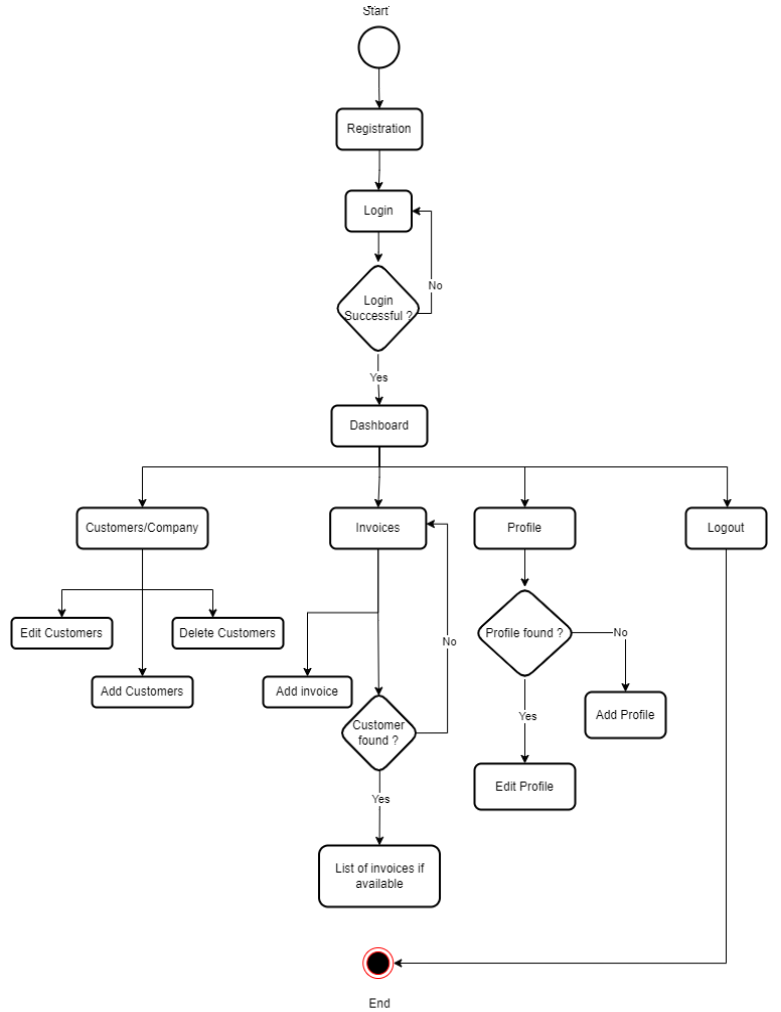

The diagram above was exported from draw.io. Its source (the exported page's mxGraphModel, read from the mxfile embedded in the PNG):
<mxGraphModel dx="2240" dy="1316" grid="1" gridSize="10" guides="1" tooltips="1" connect="1" arrows="1" fold="1" page="1" pageScale="1" pageWidth="850" pageHeight="1100" math="0" shadow="0">
  <root>
    <mxCell id="0" />
    <mxCell id="1" parent="0" />
    <mxCell id="H6FOCQVQs60QflcFcsZo-3" value="" style="edgeStyle=orthogonalEdgeStyle;rounded=0;orthogonalLoop=1;jettySize=auto;html=1;" edge="1" parent="1" source="H6FOCQVQs60QflcFcsZo-1" target="H6FOCQVQs60QflcFcsZo-2">
      <mxGeometry relative="1" as="geometry" />
    </mxCell>
    <mxCell id="H6FOCQVQs60QflcFcsZo-1" value="" style="strokeWidth=2;html=1;shape=mxgraph.flowchart.start_2;whiteSpace=wrap;" vertex="1" parent="1">
      <mxGeometry x="405" y="40" width="40" height="40" as="geometry" />
    </mxCell>
    <mxCell id="H6FOCQVQs60QflcFcsZo-16" value="" style="edgeStyle=orthogonalEdgeStyle;rounded=0;orthogonalLoop=1;jettySize=auto;html=1;" edge="1" parent="1" source="H6FOCQVQs60QflcFcsZo-2" target="H6FOCQVQs60QflcFcsZo-15">
      <mxGeometry relative="1" as="geometry" />
    </mxCell>
    <mxCell id="H6FOCQVQs60QflcFcsZo-2" value="Registration" style="rounded=1;whiteSpace=wrap;html=1;strokeWidth=2;" vertex="1" parent="1">
      <mxGeometry x="383" y="120" width="85" height="40" as="geometry" />
    </mxCell>
    <mxCell id="H6FOCQVQs60QflcFcsZo-7" value="" style="edgeStyle=orthogonalEdgeStyle;rounded=0;orthogonalLoop=1;jettySize=auto;html=1;" edge="1" parent="1" source="H6FOCQVQs60QflcFcsZo-4" target="H6FOCQVQs60QflcFcsZo-6">
      <mxGeometry relative="1" as="geometry" />
    </mxCell>
    <mxCell id="H6FOCQVQs60QflcFcsZo-8" value="Yes" style="edgeLabel;html=1;align=center;verticalAlign=middle;resizable=0;points=[];" vertex="1" connectable="0" parent="H6FOCQVQs60QflcFcsZo-7">
      <mxGeometry x="-0.1175" relative="1" as="geometry">
        <mxPoint as="offset" />
      </mxGeometry>
    </mxCell>
    <mxCell id="H6FOCQVQs60QflcFcsZo-19" value="" style="edgeStyle=orthogonalEdgeStyle;rounded=0;orthogonalLoop=1;jettySize=auto;html=1;entryX=1;entryY=0.5;entryDx=0;entryDy=0;" edge="1" parent="1" source="H6FOCQVQs60QflcFcsZo-4" target="H6FOCQVQs60QflcFcsZo-15">
      <mxGeometry relative="1" as="geometry">
        <mxPoint x="529.25" y="320" as="targetPoint" />
        <Array as="points">
          <mxPoint x="477" y="320" />
          <mxPoint x="477" y="220" />
        </Array>
      </mxGeometry>
    </mxCell>
    <mxCell id="H6FOCQVQs60QflcFcsZo-20" value="No" style="edgeLabel;html=1;align=center;verticalAlign=middle;resizable=0;points=[];" vertex="1" connectable="0" parent="H6FOCQVQs60QflcFcsZo-19">
      <mxGeometry x="-0.3705" y="-3" relative="1" as="geometry">
        <mxPoint as="offset" />
      </mxGeometry>
    </mxCell>
    <mxCell id="H6FOCQVQs60QflcFcsZo-4" value="Login Successful ?" style="rhombus;whiteSpace=wrap;html=1;rounded=1;strokeWidth=2;" vertex="1" parent="1">
      <mxGeometry x="380.5" y="270" width="87.5" height="90" as="geometry" />
    </mxCell>
    <mxCell id="H6FOCQVQs60QflcFcsZo-22" value="" style="edgeStyle=orthogonalEdgeStyle;rounded=0;orthogonalLoop=1;jettySize=auto;html=1;" edge="1" parent="1" source="H6FOCQVQs60QflcFcsZo-6" target="H6FOCQVQs60QflcFcsZo-21">
      <mxGeometry relative="1" as="geometry">
        <Array as="points">
          <mxPoint x="426" y="470" />
        </Array>
      </mxGeometry>
    </mxCell>
    <mxCell id="H6FOCQVQs60QflcFcsZo-32" value="" style="edgeStyle=orthogonalEdgeStyle;rounded=0;orthogonalLoop=1;jettySize=auto;html=1;" edge="1" parent="1" source="H6FOCQVQs60QflcFcsZo-6" target="H6FOCQVQs60QflcFcsZo-31">
      <mxGeometry relative="1" as="geometry" />
    </mxCell>
    <mxCell id="H6FOCQVQs60QflcFcsZo-46" value="" style="edgeStyle=orthogonalEdgeStyle;rounded=0;orthogonalLoop=1;jettySize=auto;html=1;" edge="1" parent="1" source="H6FOCQVQs60QflcFcsZo-6" target="H6FOCQVQs60QflcFcsZo-45">
      <mxGeometry relative="1" as="geometry">
        <Array as="points">
          <mxPoint x="426" y="470" />
          <mxPoint x="570" y="470" />
        </Array>
      </mxGeometry>
    </mxCell>
    <mxCell id="H6FOCQVQs60QflcFcsZo-57" value="" style="edgeStyle=orthogonalEdgeStyle;rounded=0;orthogonalLoop=1;jettySize=auto;html=1;exitX=0.5;exitY=1;exitDx=0;exitDy=0;" edge="1" parent="1" source="H6FOCQVQs60QflcFcsZo-6" target="H6FOCQVQs60QflcFcsZo-56">
      <mxGeometry relative="1" as="geometry">
        <mxPoint x="473" y="470" as="sourcePoint" />
        <mxPoint x="770" y="560" as="targetPoint" />
        <Array as="points">
          <mxPoint x="426" y="470" />
          <mxPoint x="771" y="470" />
        </Array>
      </mxGeometry>
    </mxCell>
    <mxCell id="H6FOCQVQs60QflcFcsZo-6" value="Dashboard" style="whiteSpace=wrap;html=1;rounded=1;strokeWidth=2;" vertex="1" parent="1">
      <mxGeometry x="378" y="410" width="95" height="40" as="geometry" />
    </mxCell>
    <mxCell id="H6FOCQVQs60QflcFcsZo-17" value="" style="edgeStyle=orthogonalEdgeStyle;rounded=0;orthogonalLoop=1;jettySize=auto;html=1;" edge="1" parent="1" source="H6FOCQVQs60QflcFcsZo-15" target="H6FOCQVQs60QflcFcsZo-4">
      <mxGeometry relative="1" as="geometry" />
    </mxCell>
    <mxCell id="H6FOCQVQs60QflcFcsZo-15" value="Login" style="whiteSpace=wrap;html=1;rounded=1;strokeWidth=2;" vertex="1" parent="1">
      <mxGeometry x="392" y="200" width="65.5" height="40" as="geometry" />
    </mxCell>
    <mxCell id="H6FOCQVQs60QflcFcsZo-30" value="" style="edgeStyle=orthogonalEdgeStyle;rounded=0;orthogonalLoop=1;jettySize=auto;html=1;" edge="1" parent="1" source="H6FOCQVQs60QflcFcsZo-21" target="H6FOCQVQs60QflcFcsZo-29">
      <mxGeometry relative="1" as="geometry">
        <Array as="points">
          <mxPoint x="190" y="590" />
          <mxPoint x="260" y="590" />
        </Array>
      </mxGeometry>
    </mxCell>
    <mxCell id="H6FOCQVQs60QflcFcsZo-21" value="Customers/Company" style="whiteSpace=wrap;html=1;rounded=1;strokeWidth=2;" vertex="1" parent="1">
      <mxGeometry x="125.02" y="510" width="130" height="40" as="geometry" />
    </mxCell>
    <mxCell id="H6FOCQVQs60QflcFcsZo-26" value="" style="edgeStyle=orthogonalEdgeStyle;rounded=0;orthogonalLoop=1;jettySize=auto;html=1;exitX=0.5;exitY=1;exitDx=0;exitDy=0;entryX=0.5;entryY=0;entryDx=0;entryDy=0;" edge="1" parent="1" source="H6FOCQVQs60QflcFcsZo-21" target="H6FOCQVQs60QflcFcsZo-25">
      <mxGeometry relative="1" as="geometry">
        <mxPoint x="110.00448275862092" y="590" as="sourcePoint" />
        <mxPoint x="90.00448275862092" y="545" as="targetPoint" />
        <Array as="points">
          <mxPoint x="190" y="590" />
          <mxPoint x="110" y="590" />
        </Array>
      </mxGeometry>
    </mxCell>
    <mxCell id="H6FOCQVQs60QflcFcsZo-28" value="" style="edgeStyle=orthogonalEdgeStyle;rounded=0;orthogonalLoop=1;jettySize=auto;html=1;exitX=0.5;exitY=1;exitDx=0;exitDy=0;" edge="1" parent="1" source="H6FOCQVQs60QflcFcsZo-21" target="H6FOCQVQs60QflcFcsZo-27">
      <mxGeometry relative="1" as="geometry">
        <mxPoint x="110.00448275862092" y="590" as="sourcePoint" />
      </mxGeometry>
    </mxCell>
    <mxCell id="H6FOCQVQs60QflcFcsZo-25" value="Edit Customers" style="whiteSpace=wrap;html=1;rounded=1;strokeWidth=2;" vertex="1" parent="1">
      <mxGeometry x="60" y="617.5" width="100" height="30" as="geometry" />
    </mxCell>
    <mxCell id="H6FOCQVQs60QflcFcsZo-27" value="Add Customers" style="whiteSpace=wrap;html=1;rounded=1;strokeWidth=2;" vertex="1" parent="1">
      <mxGeometry x="140.02" y="675" width="100" height="30" as="geometry" />
    </mxCell>
    <mxCell id="H6FOCQVQs60QflcFcsZo-29" value="Delete Customers" style="whiteSpace=wrap;html=1;rounded=1;strokeWidth=2;" vertex="1" parent="1">
      <mxGeometry x="220" y="617.5" width="110" height="30" as="geometry" />
    </mxCell>
    <mxCell id="H6FOCQVQs60QflcFcsZo-34" value="" style="edgeStyle=orthogonalEdgeStyle;rounded=0;orthogonalLoop=1;jettySize=auto;html=1;" edge="1" parent="1" source="H6FOCQVQs60QflcFcsZo-31" target="H6FOCQVQs60QflcFcsZo-33">
      <mxGeometry relative="1" as="geometry" />
    </mxCell>
    <mxCell id="H6FOCQVQs60QflcFcsZo-38" value="" style="edgeStyle=orthogonalEdgeStyle;rounded=0;orthogonalLoop=1;jettySize=auto;html=1;entryX=0.498;entryY=0.046;entryDx=0;entryDy=0;entryPerimeter=0;" edge="1" parent="1" source="H6FOCQVQs60QflcFcsZo-31" target="H6FOCQVQs60QflcFcsZo-37">
      <mxGeometry relative="1" as="geometry" />
    </mxCell>
    <mxCell id="H6FOCQVQs60QflcFcsZo-31" value="Invoices" style="whiteSpace=wrap;html=1;rounded=1;strokeWidth=2;" vertex="1" parent="1">
      <mxGeometry x="376.62" y="510" width="95.25" height="40" as="geometry" />
    </mxCell>
    <mxCell id="H6FOCQVQs60QflcFcsZo-33" value="Add invoice" style="whiteSpace=wrap;html=1;rounded=1;strokeWidth=2;" vertex="1" parent="1">
      <mxGeometry x="310" y="675" width="88.01" height="30" as="geometry" />
    </mxCell>
    <mxCell id="H6FOCQVQs60QflcFcsZo-40" value="" style="edgeStyle=orthogonalEdgeStyle;rounded=0;orthogonalLoop=1;jettySize=auto;html=1;exitX=0.51;exitY=0.935;exitDx=0;exitDy=0;exitPerimeter=0;" edge="1" parent="1" source="H6FOCQVQs60QflcFcsZo-37" target="H6FOCQVQs60QflcFcsZo-39">
      <mxGeometry relative="1" as="geometry" />
    </mxCell>
    <mxCell id="H6FOCQVQs60QflcFcsZo-41" value="Yes" style="edgeLabel;html=1;align=center;verticalAlign=middle;resizable=0;points=[];" vertex="1" connectable="0" parent="H6FOCQVQs60QflcFcsZo-40">
      <mxGeometry x="-0.233" relative="1" as="geometry">
        <mxPoint as="offset" />
      </mxGeometry>
    </mxCell>
    <mxCell id="H6FOCQVQs60QflcFcsZo-43" value="" style="edgeStyle=orthogonalEdgeStyle;rounded=0;orthogonalLoop=1;jettySize=auto;html=1;entryX=1;entryY=0.392;entryDx=0;entryDy=0;entryPerimeter=0;exitX=0.951;exitY=0.501;exitDx=0;exitDy=0;exitPerimeter=0;" edge="1" parent="1" source="H6FOCQVQs60QflcFcsZo-37" target="H6FOCQVQs60QflcFcsZo-31">
      <mxGeometry relative="1" as="geometry">
        <mxPoint x="525.0050000000001" y="745" as="targetPoint" />
        <Array as="points">
          <mxPoint x="493" y="730" />
          <mxPoint x="493" y="526" />
        </Array>
      </mxGeometry>
    </mxCell>
    <mxCell id="H6FOCQVQs60QflcFcsZo-44" value="No" style="edgeLabel;html=1;align=center;verticalAlign=middle;resizable=0;points=[];" vertex="1" connectable="0" parent="H6FOCQVQs60QflcFcsZo-43">
      <mxGeometry x="-0.0587" y="-1" relative="1" as="geometry">
        <mxPoint as="offset" />
      </mxGeometry>
    </mxCell>
    <mxCell id="H6FOCQVQs60QflcFcsZo-37" value="Customer found ?" style="rhombus;whiteSpace=wrap;html=1;rounded=1;strokeWidth=2;" vertex="1" parent="1">
      <mxGeometry x="385.005" y="690" width="80" height="80" as="geometry" />
    </mxCell>
    <mxCell id="H6FOCQVQs60QflcFcsZo-39" value="List of invoices if available" style="whiteSpace=wrap;html=1;rounded=1;strokeWidth=2;" vertex="1" parent="1">
      <mxGeometry x="365.505" y="840" width="120" height="60" as="geometry" />
    </mxCell>
    <mxCell id="H6FOCQVQs60QflcFcsZo-48" value="" style="edgeStyle=orthogonalEdgeStyle;rounded=0;orthogonalLoop=1;jettySize=auto;html=1;" edge="1" parent="1" source="H6FOCQVQs60QflcFcsZo-45" target="H6FOCQVQs60QflcFcsZo-47">
      <mxGeometry relative="1" as="geometry" />
    </mxCell>
    <mxCell id="H6FOCQVQs60QflcFcsZo-45" value="Profile" style="whiteSpace=wrap;html=1;rounded=1;strokeWidth=2;" vertex="1" parent="1">
      <mxGeometry x="520" y="510" width="100" height="40" as="geometry" />
    </mxCell>
    <mxCell id="H6FOCQVQs60QflcFcsZo-50" value="" style="edgeStyle=orthogonalEdgeStyle;rounded=0;orthogonalLoop=1;jettySize=auto;html=1;" edge="1" parent="1" source="H6FOCQVQs60QflcFcsZo-47" target="H6FOCQVQs60QflcFcsZo-49">
      <mxGeometry relative="1" as="geometry" />
    </mxCell>
    <mxCell id="H6FOCQVQs60QflcFcsZo-51" value="Yes" style="edgeLabel;html=1;align=center;verticalAlign=middle;resizable=0;points=[];" vertex="1" connectable="0" parent="H6FOCQVQs60QflcFcsZo-50">
      <mxGeometry x="-0.1509" y="2" relative="1" as="geometry">
        <mxPoint as="offset" />
      </mxGeometry>
    </mxCell>
    <mxCell id="H6FOCQVQs60QflcFcsZo-53" value="" style="edgeStyle=orthogonalEdgeStyle;rounded=0;orthogonalLoop=1;jettySize=auto;html=1;exitX=0.95;exitY=0.494;exitDx=0;exitDy=0;exitPerimeter=0;" edge="1" parent="1" source="H6FOCQVQs60QflcFcsZo-47" target="H6FOCQVQs60QflcFcsZo-52">
      <mxGeometry relative="1" as="geometry" />
    </mxCell>
    <mxCell id="H6FOCQVQs60QflcFcsZo-58" value="No" style="edgeLabel;html=1;align=center;verticalAlign=middle;resizable=0;points=[];" vertex="1" connectable="0" parent="H6FOCQVQs60QflcFcsZo-53">
      <mxGeometry x="-0.1389" y="1" relative="1" as="geometry">
        <mxPoint as="offset" />
      </mxGeometry>
    </mxCell>
    <mxCell id="H6FOCQVQs60QflcFcsZo-47" value="Profile found ?" style="rhombus;whiteSpace=wrap;html=1;rounded=1;strokeWidth=2;" vertex="1" parent="1">
      <mxGeometry x="520" y="587.5" width="100" height="90" as="geometry" />
    </mxCell>
    <mxCell id="H6FOCQVQs60QflcFcsZo-49" value="Edit Profile" style="whiteSpace=wrap;html=1;rounded=1;strokeWidth=2;" vertex="1" parent="1">
      <mxGeometry x="520" y="760" width="100" height="45" as="geometry" />
    </mxCell>
    <mxCell id="H6FOCQVQs60QflcFcsZo-52" value="Add Profile" style="whiteSpace=wrap;html=1;rounded=1;strokeWidth=2;" vertex="1" parent="1">
      <mxGeometry x="630" y="690" width="80" height="45" as="geometry" />
    </mxCell>
    <mxCell id="H6FOCQVQs60QflcFcsZo-60" value="" style="edgeStyle=orthogonalEdgeStyle;rounded=0;orthogonalLoop=1;jettySize=auto;html=1;entryX=1;entryY=0.5;entryDx=0;entryDy=0;" edge="1" parent="1" source="H6FOCQVQs60QflcFcsZo-56" target="H6FOCQVQs60QflcFcsZo-61">
      <mxGeometry relative="1" as="geometry">
        <mxPoint x="770" y="650" as="targetPoint" />
        <Array as="points">
          <mxPoint x="770" y="955" />
        </Array>
      </mxGeometry>
    </mxCell>
    <mxCell id="H6FOCQVQs60QflcFcsZo-56" value="Logout" style="whiteSpace=wrap;html=1;rounded=1;strokeWidth=2;" vertex="1" parent="1">
      <mxGeometry x="730" y="510" width="80" height="40" as="geometry" />
    </mxCell>
    <mxCell id="H6FOCQVQs60QflcFcsZo-61" value="" style="ellipse;html=1;shape=endState;fillColor=#000000;strokeColor=#ff0000;" vertex="1" parent="1">
      <mxGeometry x="409.24" y="940" width="30" height="30" as="geometry" />
    </mxCell>
    <mxCell id="H6FOCQVQs60QflcFcsZo-62" value="Start" style="text;html=1;align=center;verticalAlign=middle;whiteSpace=wrap;rounded=0;" vertex="1" parent="1">
      <mxGeometry x="392" y="10" width="60" height="30" as="geometry" />
    </mxCell>
    <mxCell id="H6FOCQVQs60QflcFcsZo-63" value="End" style="text;html=1;align=center;verticalAlign=middle;whiteSpace=wrap;rounded=0;" vertex="1" parent="1">
      <mxGeometry x="395.51" y="980" width="60" height="30" as="geometry" />
    </mxCell>
  </root>
</mxGraphModel>